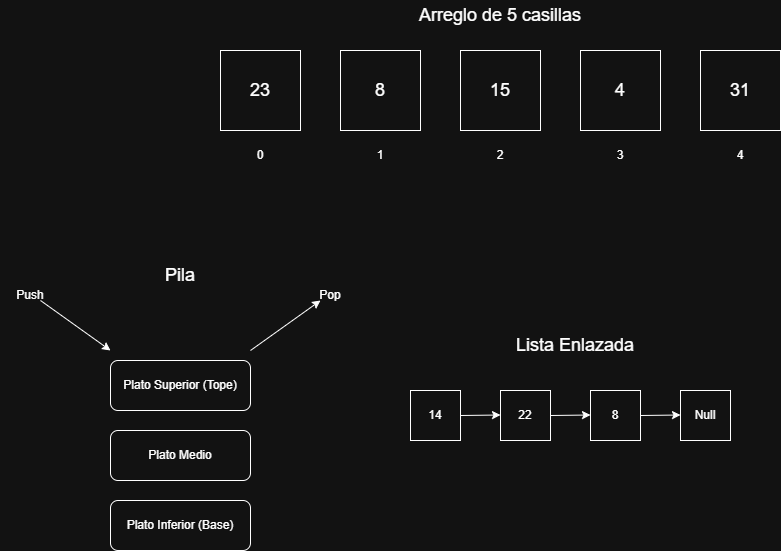

The diagram above was exported from draw.io. Its source (the exported page's mxGraphModel, read from the mxfile embedded in the PNG):
<mxGraphModel dx="860" dy="473" grid="1" gridSize="10" guides="1" tooltips="1" connect="1" arrows="1" fold="1" page="1" pageScale="1" pageWidth="827" pageHeight="1169" math="0" shadow="0">
  <root>
    <mxCell id="0" />
    <mxCell id="1" parent="0" />
    <mxCell id="owTz2iBIOw75Qoz-Z_Kx-1" parent="1" style="whiteSpace=wrap;html=1;aspect=fixed;" value="&lt;font style=&quot;font-size: 18px;&quot;&gt;23&lt;/font&gt;" vertex="1">
      <mxGeometry height="80" width="80" x="230" y="60" as="geometry" />
    </mxCell>
    <mxCell id="owTz2iBIOw75Qoz-Z_Kx-2" parent="1" style="whiteSpace=wrap;html=1;aspect=fixed;" value="&lt;font style=&quot;font-size: 18px;&quot;&gt;8&lt;/font&gt;" vertex="1">
      <mxGeometry height="80" width="80" x="350" y="60" as="geometry" />
    </mxCell>
    <mxCell id="owTz2iBIOw75Qoz-Z_Kx-3" parent="1" style="whiteSpace=wrap;html=1;aspect=fixed;" value="&lt;font style=&quot;font-size: 18px;&quot;&gt;15&lt;/font&gt;" vertex="1">
      <mxGeometry height="80" width="80" x="470" y="60" as="geometry" />
    </mxCell>
    <mxCell id="owTz2iBIOw75Qoz-Z_Kx-4" parent="1" style="whiteSpace=wrap;html=1;aspect=fixed;" value="&lt;font style=&quot;font-size: 18px;&quot;&gt;4&lt;/font&gt;" vertex="1">
      <mxGeometry height="80" width="80" x="590" y="60" as="geometry" />
    </mxCell>
    <mxCell id="owTz2iBIOw75Qoz-Z_Kx-5" parent="1" style="whiteSpace=wrap;html=1;aspect=fixed;" value="&lt;font style=&quot;font-size: 18px;&quot;&gt;31&lt;/font&gt;" vertex="1">
      <mxGeometry height="80" width="80" x="710" y="60" as="geometry" />
    </mxCell>
    <mxCell id="owTz2iBIOw75Qoz-Z_Kx-6" parent="1" style="text;html=1;whiteSpace=wrap;strokeColor=none;fillColor=none;align=center;verticalAlign=middle;rounded=0;" value="0" vertex="1">
      <mxGeometry height="30" width="60" x="240" y="150" as="geometry" />
    </mxCell>
    <mxCell id="owTz2iBIOw75Qoz-Z_Kx-7" parent="1" style="text;html=1;whiteSpace=wrap;strokeColor=none;fillColor=none;align=center;verticalAlign=middle;rounded=0;" value="4" vertex="1">
      <mxGeometry height="30" width="60" x="720" y="150" as="geometry" />
    </mxCell>
    <mxCell id="owTz2iBIOw75Qoz-Z_Kx-8" parent="1" style="text;html=1;whiteSpace=wrap;strokeColor=none;fillColor=none;align=center;verticalAlign=middle;rounded=0;" value="3" vertex="1">
      <mxGeometry height="30" width="60" x="600" y="150" as="geometry" />
    </mxCell>
    <mxCell id="owTz2iBIOw75Qoz-Z_Kx-9" parent="1" style="text;html=1;whiteSpace=wrap;strokeColor=none;fillColor=none;align=center;verticalAlign=middle;rounded=0;" value="1" vertex="1">
      <mxGeometry height="30" width="60" x="360" y="150" as="geometry" />
    </mxCell>
    <mxCell id="owTz2iBIOw75Qoz-Z_Kx-10" parent="1" style="text;html=1;whiteSpace=wrap;strokeColor=none;fillColor=none;align=center;verticalAlign=middle;rounded=0;" value="2" vertex="1">
      <mxGeometry height="30" width="60" x="480" y="150" as="geometry" />
    </mxCell>
    <mxCell id="owTz2iBIOw75Qoz-Z_Kx-11" parent="1" style="text;html=1;whiteSpace=wrap;strokeColor=none;fillColor=none;align=center;verticalAlign=middle;rounded=0;" value="&lt;font style=&quot;font-size: 18px;&quot;&gt;Arreglo de 5 casillas&lt;/font&gt;" vertex="1">
      <mxGeometry height="30" width="180" x="420" y="10" as="geometry" />
    </mxCell>
    <mxCell id="owTz2iBIOw75Qoz-Z_Kx-12" parent="1" style="rounded=1;whiteSpace=wrap;html=1;" value="Plato Superior (Tope)" vertex="1">
      <mxGeometry height="50" width="140" x="120" y="370" as="geometry" />
    </mxCell>
    <mxCell id="owTz2iBIOw75Qoz-Z_Kx-13" parent="1" style="rounded=1;whiteSpace=wrap;html=1;" value="Plato Inferior (Base)" vertex="1">
      <mxGeometry height="50" width="140" x="120" y="510" as="geometry" />
    </mxCell>
    <mxCell id="owTz2iBIOw75Qoz-Z_Kx-14" parent="1" style="rounded=1;whiteSpace=wrap;html=1;" value="Plato Medio" vertex="1">
      <mxGeometry height="50" width="140" x="120" y="440" as="geometry" />
    </mxCell>
    <mxCell id="owTz2iBIOw75Qoz-Z_Kx-15" edge="1" parent="1" style="endArrow=classic;html=1;rounded=0;" value="">
      <mxGeometry height="50" relative="1" width="50" as="geometry">
        <mxPoint x="50" y="310" as="sourcePoint" />
        <mxPoint x="120" y="360" as="targetPoint" />
      </mxGeometry>
    </mxCell>
    <mxCell id="owTz2iBIOw75Qoz-Z_Kx-16" edge="1" parent="1" style="endArrow=classic;html=1;rounded=0;" value="">
      <mxGeometry height="50" relative="1" width="50" as="geometry">
        <mxPoint x="260" y="360" as="sourcePoint" />
        <mxPoint x="330" y="310" as="targetPoint" />
      </mxGeometry>
    </mxCell>
    <mxCell id="owTz2iBIOw75Qoz-Z_Kx-17" parent="1" style="text;html=1;whiteSpace=wrap;strokeColor=none;fillColor=none;align=center;verticalAlign=middle;rounded=0;" value="Push" vertex="1">
      <mxGeometry height="30" width="60" x="10" y="290" as="geometry" />
    </mxCell>
    <mxCell id="owTz2iBIOw75Qoz-Z_Kx-18" parent="1" style="text;html=1;whiteSpace=wrap;strokeColor=none;fillColor=none;align=center;verticalAlign=middle;rounded=0;" value="Pop" vertex="1">
      <mxGeometry height="30" width="60" x="310" y="290" as="geometry" />
    </mxCell>
    <mxCell id="owTz2iBIOw75Qoz-Z_Kx-19" edge="1" parent="1" source="owTz2iBIOw75Qoz-Z_Kx-18" style="edgeStyle=orthogonalEdgeStyle;rounded=0;orthogonalLoop=1;jettySize=auto;html=1;innerLoopWaypoints=1;exitX=0.5;exitY=1;exitDx=0;exitDy=0;" target="owTz2iBIOw75Qoz-Z_Kx-18">
      <mxGeometry relative="1" as="geometry" />
    </mxCell>
    <mxCell id="owTz2iBIOw75Qoz-Z_Kx-20" parent="1" style="text;html=1;whiteSpace=wrap;strokeColor=none;fillColor=none;align=center;verticalAlign=middle;rounded=0;" value="&lt;font style=&quot;font-size: 18px;&quot;&gt;Pila&lt;/font&gt;" vertex="1">
      <mxGeometry height="30" width="60" x="160" y="270" as="geometry" />
    </mxCell>
    <mxCell id="owTz2iBIOw75Qoz-Z_Kx-21" parent="1" style="whiteSpace=wrap;html=1;aspect=fixed;" value="14" vertex="1">
      <mxGeometry height="50" width="50" x="420" y="400" as="geometry" />
    </mxCell>
    <mxCell id="owTz2iBIOw75Qoz-Z_Kx-22" parent="1" style="whiteSpace=wrap;html=1;aspect=fixed;" value="Null" vertex="1">
      <mxGeometry height="50" width="50" x="690" y="400" as="geometry" />
    </mxCell>
    <mxCell id="owTz2iBIOw75Qoz-Z_Kx-23" parent="1" style="whiteSpace=wrap;html=1;aspect=fixed;" value="8" vertex="1">
      <mxGeometry height="50" width="50" x="600" y="400" as="geometry" />
    </mxCell>
    <mxCell id="owTz2iBIOw75Qoz-Z_Kx-24" parent="1" style="whiteSpace=wrap;html=1;aspect=fixed;" value="22" vertex="1">
      <mxGeometry height="50" width="50" x="510" y="400" as="geometry" />
    </mxCell>
    <mxCell id="owTz2iBIOw75Qoz-Z_Kx-25" edge="1" parent="1" source="owTz2iBIOw75Qoz-Z_Kx-21" style="endArrow=classic;html=1;rounded=0;exitX=1;exitY=0.5;exitDx=0;exitDy=0;" value="">
      <mxGeometry height="50" relative="1" width="50" as="geometry">
        <mxPoint x="460" y="424.5" as="sourcePoint" />
        <mxPoint x="510" y="424.5" as="targetPoint" />
      </mxGeometry>
    </mxCell>
    <mxCell id="owTz2iBIOw75Qoz-Z_Kx-31" edge="1" parent="1" style="endArrow=classic;html=1;rounded=0;exitX=1;exitY=0.5;exitDx=0;exitDy=0;" value="">
      <mxGeometry height="50" relative="1" width="50" as="geometry">
        <mxPoint x="650" y="425" as="sourcePoint" />
        <mxPoint x="690" y="424.5" as="targetPoint" />
      </mxGeometry>
    </mxCell>
    <mxCell id="owTz2iBIOw75Qoz-Z_Kx-32" edge="1" parent="1" style="endArrow=classic;html=1;rounded=0;exitX=1;exitY=0.5;exitDx=0;exitDy=0;" value="">
      <mxGeometry height="50" relative="1" width="50" as="geometry">
        <mxPoint x="560" y="425" as="sourcePoint" />
        <mxPoint x="600" y="424.5" as="targetPoint" />
      </mxGeometry>
    </mxCell>
    <mxCell id="owTz2iBIOw75Qoz-Z_Kx-33" parent="1" style="text;html=1;whiteSpace=wrap;strokeColor=none;fillColor=none;align=center;verticalAlign=middle;rounded=0;" value="&lt;font style=&quot;font-size: 18px;&quot;&gt;Lista Enlazada&lt;/font&gt;" vertex="1">
      <mxGeometry height="30" width="130" x="520" y="340" as="geometry" />
    </mxCell>
  </root>
</mxGraphModel>